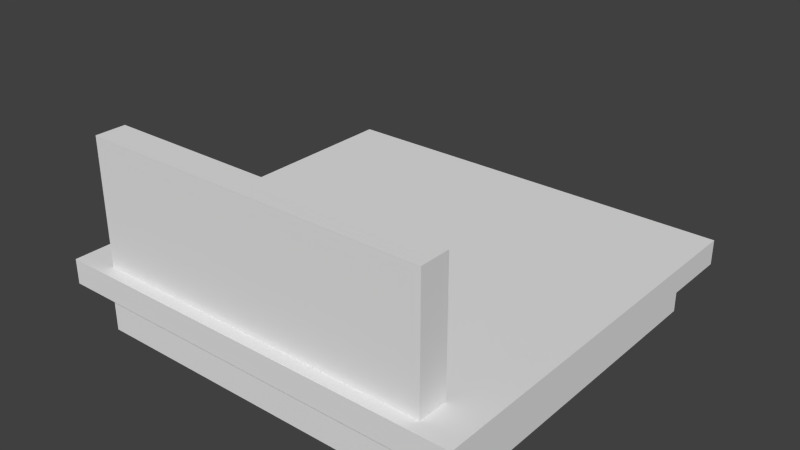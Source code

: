 # Source: cmps03.blend  (saved by Blender 2.64.5; exported with 4.5.12 LTS)
import bpy
from mathutils import Matrix  # noqa: F401  (used for matrix-valued properties, if any)

bpy.ops.wm.read_factory_settings(use_empty=True)
scene = bpy.context.scene
scene.name = 'Scene'

# ---- collections
col_collection_1 = bpy.data.collections.new('Collection 1'); scene.collection.children.link(col_collection_1)

# ---- materials (node trees are filled in below, after node groups)
mat_material = bpy.data.materials.new('Material')
mat_material.alpha_threshold = 0.0
mat_material.use_transparent_shadow = False
mat_material.roughness = 0.5
mat_material.line_color = (0.0, 0.0, 0.0, 1.0)

# ---- material node trees

# ---- world
world_world = bpy.data.worlds.new('World'); scene.world = world_world
world_world.color = (0.05088, 0.05088, 0.05088)
world_world.use_sun_shadow = False
world_world.sun_shadow_jitter_overblur = 0.0
world_world.cycles.sampling_method = 'MANUAL'
world_world.cycles.sample_map_resolution = 256

# ---- meshes
me_cmps03 = bpy.data.meshes.new('cmps03')
me_cmps03.from_pydata([(16.85, 31.8, -2.0), (16.85, 1.192e-07, -2.0), (-16.85, 2.98e-07, -2.0), (-16.85, 31.8, -2.0), (16.85, 31.8, 0.0), (16.85, -4.768e-07, 0.0), (-16.85, 4.768e-07, 0.0), (-16.85, 31.8, 0.0), (13.85, 3.4, 0.0), (13.85, 1.0, 0.0), (-13.85, 1.0, 0.0), (-13.85, 3.4, 0.0), (13.85, 3.4, 10.0), (13.85, 1.0, 10.0), (-13.85, 1.0, 10.0), (-13.85, 3.4, 10.0), (15.16, 30.21, -2.0), (15.16, 1.59, -2.0), (-15.16, 1.59, -2.0), (-15.16, 30.21, -2.0), (15.16, 30.21, -6.0), (15.16, 1.59, -6.0), (-15.16, 1.59, -6.0), (-15.16, 30.21, -6.0)], [], [(16, 19, 3, 0), (10, 11, 7, 6), (0, 4, 5, 1), (1, 5, 6, 2), (2, 6, 7, 3), (4, 0, 3, 7), (13, 14, 10, 9), (8, 9, 5, 4), (4, 7, 11, 8), (9, 10, 6, 5), (12, 15, 14, 13), (14, 15, 11, 10), (12, 13, 9, 8), (8, 11, 15, 12), (17, 18, 22, 21), (2, 3, 19, 18), (1, 2, 18, 17), (0, 1, 17, 16), (20, 21, 22, 23), (18, 19, 23, 22), (16, 17, 21, 20), (20, 23, 19, 16)])
me_cmps03.materials.append(mat_material)
me_cmps03.use_remesh_preserve_volume = False
me_cmps03.use_remesh_preserve_attributes = False
me_cmps03.use_mirror_vertex_groups = False
me_cmps03.update()

# ---- objects
ob_cmps03 = bpy.data.objects.new('cmps03', me_cmps03)

# ---- transforms, parenting, visibility, modifiers, constraints
ob_cmps03.location = (0.0, 0.0, 0.0)
ob_cmps03.lock_rotations_4d = False
ob_cmps03.empty_display_type = 'ARROWS'
ob_cmps03.lineart.crease_threshold = 0.0

# ---- collection membership
col_collection_1.objects.link(ob_cmps03)

# ---- scene / render settings (as saved in the file)
scene.frame_start = 1; scene.frame_end = 250; scene.frame_set(1)
scene.render.engine = 'BLENDER_EEVEE_NEXT'
scene.render.image_settings.color_mode = 'RGB'
scene.render.image_settings.compression = 90
scene.render.resolution_percentage = 50
scene.render.dither_intensity = 0.0
scene.render.bake_margin = 2
scene.render.bake_bias = 0.0
scene.cycles.use_denoising = False
scene.cycles.samples = 10
scene.cycles.sampling_pattern = 'TABULATED_SOBOL'
scene.cycles.light_sampling_threshold = 0.0
scene.cycles.use_adaptive_sampling = False
scene.cycles.use_light_tree = False
scene.cycles.blur_glossy = 0.0
scene.cycles.volume_bounces = 1
scene.cycles.pixel_filter_type = 'GAUSSIAN'
scene.cycles.sample_clamp_indirect = 0.0
scene.view_settings.view_transform = 'Standard'
bpy.context.view_layer.update()

# ---- added for rendering (the .blend has no active camera and no usable light): camera, sun
cam_auto = bpy.data.cameras.new('AutoCamera')
cam_auto.lens = 50.0
cam_auto.sensor_width = 36.0
cam_auto.clip_end = 1000.0
ob_auto_camera = bpy.data.objects.new('AutoCamera', cam_auto)
scene.collection.objects.link(ob_auto_camera)
ob_auto_camera.location = (45.3542, -38.5251, 38.2834)
ob_auto_camera.rotation_euler = (1.09748, -7.21219e-08, 0.694738)
scene.camera = ob_auto_camera
light_auto_sun = bpy.data.lights.new('AutoSun', 'SUN')
light_auto_sun.energy = 3.0
light_auto_sun.angle = 0.0523599
ob_auto_sun = bpy.data.objects.new('AutoSun', light_auto_sun)
scene.collection.objects.link(ob_auto_sun)
ob_auto_sun.rotation_euler = (0.872665, 0.174533, 0.523599)
bpy.context.view_layer.update()
